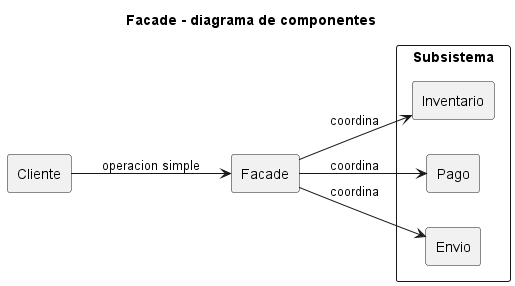

The diagram above was rendered by PlantUML. Its source (embedded in the PNG):
@startuml
title Facade - diagrama de componentes
left to right direction
skinparam componentStyle rectangle

component "Cliente" as Client
component "Facade" as Facade
component "Subsistema" as Subsystem {
  component "Inventario" as Inventory
  component "Pago" as Payment
  component "Envio" as Shipping
}

Client --> Facade : operacion simple
Facade --> Inventory : coordina
Facade --> Payment : coordina
Facade --> Shipping : coordina
@enduml